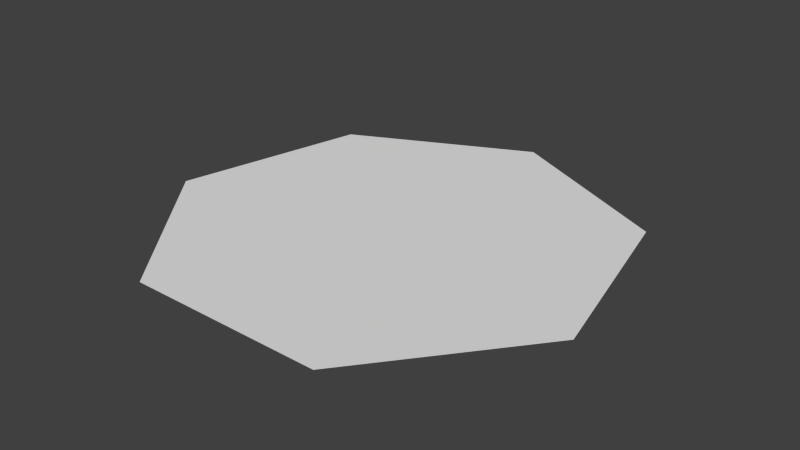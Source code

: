 # Source: circle.blend  (saved by Blender 2.70.0; exported with 4.5.12 LTS)
import bpy
from mathutils import Matrix  # noqa: F401  (used for matrix-valued properties, if any)

bpy.ops.wm.read_factory_settings(use_empty=True)
scene = bpy.context.scene
scene.name = 'Scene'

# ---- collections
col_collection_1 = bpy.data.collections.new('Collection 1'); scene.collection.children.link(col_collection_1)

# ---- world
world_world = bpy.data.worlds.new('World'); scene.world = world_world
world_world.color = (0.05088, 0.05088, 0.05088)
world_world.use_sun_shadow = False
world_world.sun_shadow_jitter_overblur = 0.0
world_world.cycles.sampling_method = 'MANUAL'
world_world.cycles.sample_map_resolution = 256

# ---- meshes
me_circle_001 = bpy.data.meshes.new('Circle.001')
me_circle_001.from_pydata([(0.0, 1.0, 0.0), (-0.7818, 0.6235, 0.0), (-0.9749, -0.2225, 0.0), (-0.4339, -0.901, 0.0), (0.4339, -0.901, 0.0), (0.9749, -0.2225, 0.0), (0.7818, 0.6235, 0.0)], [], [(1, 2, 3, 4, 5, 6, 0)])
me_circle_001.use_remesh_preserve_volume = False
me_circle_001.use_remesh_preserve_attributes = False
me_circle_001.use_mirror_vertex_groups = False
me_circle_001.update()

# ---- objects
ob_circle = bpy.data.objects.new('Circle', me_circle_001)

# ---- transforms, parenting, visibility, modifiers, constraints
ob_circle.location = (0.0, 0.0, 0.0)
ob_circle.lineart.crease_threshold = 0.0

# ---- collection membership
col_collection_1.objects.link(ob_circle)

# ---- scene / render settings (as saved in the file)
scene.frame_start = 1; scene.frame_end = 250; scene.frame_set(1)
scene.render.engine = 'BLENDER_EEVEE_NEXT'
scene.render.resolution_percentage = 50
scene.render.dither_intensity = 0.0
scene.cycles.use_denoising = False
scene.cycles.samples = 10
scene.cycles.sampling_pattern = 'TABULATED_SOBOL'
scene.cycles.light_sampling_threshold = 0.0
scene.cycles.use_adaptive_sampling = False
scene.cycles.use_light_tree = False
scene.cycles.blur_glossy = 0.0
scene.cycles.volume_bounces = 1
scene.cycles.pixel_filter_type = 'GAUSSIAN'
scene.cycles.sample_clamp_indirect = 0.0
scene.view_settings.view_transform = 'Standard'
bpy.context.view_layer.update()

# ---- added for rendering (the .blend has no active camera and no usable light): camera, sun
cam_auto = bpy.data.cameras.new('AutoCamera')
cam_auto.lens = 50.0
cam_auto.sensor_width = 36.0
cam_auto.clip_end = 1000.0
ob_auto_camera = bpy.data.objects.new('AutoCamera', cam_auto)
scene.collection.objects.link(ob_auto_camera)
ob_auto_camera.location = (2.51954, -2.97393, 2.01563)
ob_auto_camera.rotation_euler = (1.09748, -7.21219e-08, 0.694738)
scene.camera = ob_auto_camera
light_auto_sun = bpy.data.lights.new('AutoSun', 'SUN')
light_auto_sun.energy = 3.0
light_auto_sun.angle = 0.0523599
ob_auto_sun = bpy.data.objects.new('AutoSun', light_auto_sun)
scene.collection.objects.link(ob_auto_sun)
ob_auto_sun.rotation_euler = (0.872665, 0.174533, 0.523599)
bpy.context.view_layer.update()
